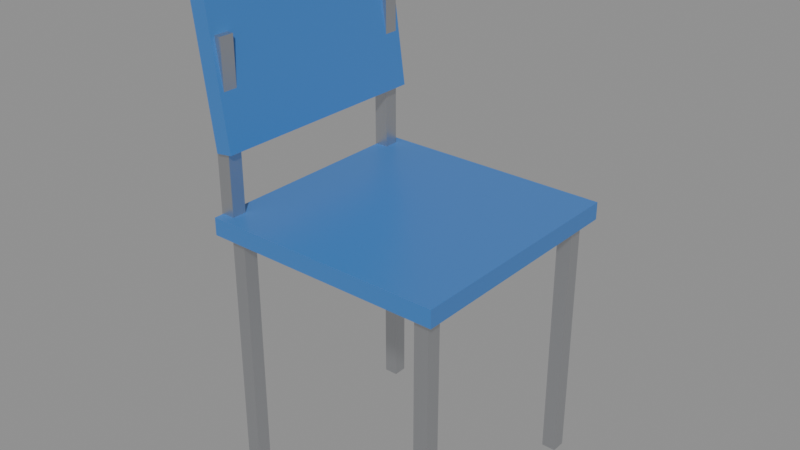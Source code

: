 # Source: SM_Prop_Chair.blend  (saved by Blender 5.3.31; exported with 4.5.12 LTS)
import bpy
from mathutils import Matrix  # noqa: F401  (used for matrix-valued properties, if any)

bpy.ops.wm.read_factory_settings(use_empty=True)
scene = bpy.context.scene
scene.name = 'Scene'

# ---- materials (node trees are filled in below, after node groups)
mat_wood = bpy.data.materials.new('Wood')
mat_wood.diffuse_color = (0.42, 0.28, 0.16, 1.0)
mat_woodlight = bpy.data.materials.new('WoodLight')
mat_woodlight.diffuse_color = (0.7, 0.55, 0.38, 1.0)
mat_metal = bpy.data.materials.new('Metal')
mat_metal.diffuse_color = (0.55, 0.56, 0.58, 1.0)
mat_metaldark = bpy.data.materials.new('MetalDark')
mat_metaldark.diffuse_color = (0.08, 0.08, 0.09, 1.0)
mat_plastic = bpy.data.materials.new('Plastic')
mat_plastic.diffuse_color = (0.06, 0.06, 0.07, 1.0)
mat_plasticwhite = bpy.data.materials.new('PlasticWhite')
mat_plasticwhite.diffuse_color = (0.85, 0.86, 0.87, 1.0)
mat_fabric = bpy.data.materials.new('Fabric')
mat_fabric.diffuse_color = (0.12, 0.18, 0.32, 1.0)
mat_fabricred = bpy.data.materials.new('FabricRed')
mat_fabricred.diffuse_color = (0.45, 0.07, 0.07, 1.0)
mat_concrete = bpy.data.materials.new('Concrete')
mat_concrete.diffuse_color = (0.55, 0.54, 0.52, 1.0)
mat_screen = bpy.data.materials.new('Screen')
mat_screen.diffuse_color = (0.02, 0.05, 0.12, 1.0)
mat_screenon = bpy.data.materials.new('ScreenOn')
mat_screenon.diffuse_color = (0.15, 0.45, 0.95, 1.0)
mat_glass = bpy.data.materials.new('Glass')
mat_glass.diffuse_color = (0.6, 0.75, 0.8, 1.0)
mat_leaf = bpy.data.materials.new('Leaf')
mat_leaf.diffuse_color = (0.12, 0.32, 0.1, 1.0)
mat_soil = bpy.data.materials.new('Soil')
mat_soil.diffuse_color = (0.18, 0.12, 0.08, 1.0)
mat_paintred = bpy.data.materials.new('PaintRed')
mat_paintred.diffuse_color = (0.75, 0.05, 0.04, 1.0)
mat_paintblue = bpy.data.materials.new('PaintBlue')
mat_paintblue.diffuse_color = (0.05, 0.2, 0.55, 1.0)
mat_paintyellow = bpy.data.materials.new('PaintYellow')
mat_paintyellow.diffuse_color = (0.95, 0.75, 0.1, 1.0)
mat_paintgreen = bpy.data.materials.new('PaintGreen')
mat_paintgreen.diffuse_color = (0.1, 0.35, 0.2, 1.0)
mat_paintorange = bpy.data.materials.new('PaintOrange')
mat_paintorange.diffuse_color = (1.0, 0.45, 0.08, 1.0)
mat_rubber = bpy.data.materials.new('Rubber')
mat_rubber.diffuse_color = (0.02, 0.02, 0.02, 1.0)
mat_paper = bpy.data.materials.new('Paper')
mat_paper.diffuse_color = (0.9, 0.88, 0.82, 1.0)
mat_ntnublue = bpy.data.materials.new('NTNUBlue')
mat_ntnublue.diffuse_color = (0.0, 0.25, 0.55, 1.0)

# ---- material node trees
mat_wood.use_nodes = True; mat_wood.node_tree.nodes.clear()
_N = mat_wood.node_tree.nodes; _L = mat_wood.node_tree.links
n0 = _N.new('ShaderNodeBsdfPrincipled'); n0.name = 'Principled BSDF'; n0.location = (-200, 100)
n0.inputs[0].default_value = (0.42, 0.28, 0.16, 1.0)
n0.inputs[2].default_value = 0.55
n0.inputs[10].default_value = 0.005
n1 = _N.new('ShaderNodeOutputMaterial'); n1.name = 'Material Output'; n1.location = (200, 100)
_L.new(n0.outputs[0], n1.inputs[0])
n1.is_active_output = True
mat_woodlight.use_nodes = True; mat_woodlight.node_tree.nodes.clear()
_N = mat_woodlight.node_tree.nodes; _L = mat_woodlight.node_tree.links
n0 = _N.new('ShaderNodeBsdfPrincipled'); n0.name = 'Principled BSDF'; n0.location = (-200, 100)
n0.inputs[0].default_value = (0.7, 0.55, 0.38, 1.0)
n0.inputs[2].default_value = 0.55
n0.inputs[10].default_value = 0.005
n1 = _N.new('ShaderNodeOutputMaterial'); n1.name = 'Material Output'; n1.location = (200, 100)
_L.new(n0.outputs[0], n1.inputs[0])
n1.is_active_output = True
mat_metal.use_nodes = True; mat_metal.node_tree.nodes.clear()
_N = mat_metal.node_tree.nodes; _L = mat_metal.node_tree.links
n0 = _N.new('ShaderNodeBsdfPrincipled'); n0.name = 'Principled BSDF'; n0.location = (-200, 100)
n0.inputs[0].default_value = (0.55, 0.56, 0.58, 1.0)
n0.inputs[1].default_value = 0.9
n0.inputs[2].default_value = 0.35
n0.inputs[10].default_value = 0.005
n1 = _N.new('ShaderNodeOutputMaterial'); n1.name = 'Material Output'; n1.location = (200, 100)
_L.new(n0.outputs[0], n1.inputs[0])
n1.is_active_output = True
mat_metaldark.use_nodes = True; mat_metaldark.node_tree.nodes.clear()
_N = mat_metaldark.node_tree.nodes; _L = mat_metaldark.node_tree.links
n0 = _N.new('ShaderNodeBsdfPrincipled'); n0.name = 'Principled BSDF'; n0.location = (-200, 100)
n0.inputs[0].default_value = (0.08, 0.08, 0.09, 1.0)
n0.inputs[1].default_value = 0.7
n0.inputs[10].default_value = 0.005
n1 = _N.new('ShaderNodeOutputMaterial'); n1.name = 'Material Output'; n1.location = (200, 100)
_L.new(n0.outputs[0], n1.inputs[0])
n1.is_active_output = True
mat_plastic.use_nodes = True; mat_plastic.node_tree.nodes.clear()
_N = mat_plastic.node_tree.nodes; _L = mat_plastic.node_tree.links
n0 = _N.new('ShaderNodeBsdfPrincipled'); n0.name = 'Principled BSDF'; n0.location = (-200, 100)
n0.inputs[0].default_value = (0.06, 0.06, 0.07, 1.0)
n0.inputs[2].default_value = 0.6
n0.inputs[10].default_value = 0.005
n1 = _N.new('ShaderNodeOutputMaterial'); n1.name = 'Material Output'; n1.location = (200, 100)
_L.new(n0.outputs[0], n1.inputs[0])
n1.is_active_output = True
mat_plasticwhite.use_nodes = True; mat_plasticwhite.node_tree.nodes.clear()
_N = mat_plasticwhite.node_tree.nodes; _L = mat_plasticwhite.node_tree.links
n0 = _N.new('ShaderNodeBsdfPrincipled'); n0.name = 'Principled BSDF'; n0.location = (-200, 100)
n0.inputs[0].default_value = (0.85, 0.86, 0.87, 1.0)
n0.inputs[10].default_value = 0.005
n1 = _N.new('ShaderNodeOutputMaterial'); n1.name = 'Material Output'; n1.location = (200, 100)
_L.new(n0.outputs[0], n1.inputs[0])
n1.is_active_output = True
mat_fabric.use_nodes = True; mat_fabric.node_tree.nodes.clear()
_N = mat_fabric.node_tree.nodes; _L = mat_fabric.node_tree.links
n0 = _N.new('ShaderNodeBsdfPrincipled'); n0.name = 'Principled BSDF'; n0.location = (-200, 100)
n0.inputs[0].default_value = (0.12, 0.18, 0.32, 1.0)
n0.inputs[2].default_value = 0.95
n0.inputs[10].default_value = 0.005
n1 = _N.new('ShaderNodeOutputMaterial'); n1.name = 'Material Output'; n1.location = (200, 100)
_L.new(n0.outputs[0], n1.inputs[0])
n1.is_active_output = True
mat_fabricred.use_nodes = True; mat_fabricred.node_tree.nodes.clear()
_N = mat_fabricred.node_tree.nodes; _L = mat_fabricred.node_tree.links
n0 = _N.new('ShaderNodeBsdfPrincipled'); n0.name = 'Principled BSDF'; n0.location = (-200, 100)
n0.inputs[0].default_value = (0.45, 0.07, 0.07, 1.0)
n0.inputs[2].default_value = 0.95
n0.inputs[10].default_value = 0.005
n1 = _N.new('ShaderNodeOutputMaterial'); n1.name = 'Material Output'; n1.location = (200, 100)
_L.new(n0.outputs[0], n1.inputs[0])
n1.is_active_output = True
mat_concrete.use_nodes = True; mat_concrete.node_tree.nodes.clear()
_N = mat_concrete.node_tree.nodes; _L = mat_concrete.node_tree.links
n0 = _N.new('ShaderNodeBsdfPrincipled'); n0.name = 'Principled BSDF'; n0.location = (-200, 100)
n0.inputs[0].default_value = (0.55, 0.54, 0.52, 1.0)
n0.inputs[2].default_value = 0.9
n0.inputs[10].default_value = 0.005
n1 = _N.new('ShaderNodeOutputMaterial'); n1.name = 'Material Output'; n1.location = (200, 100)
_L.new(n0.outputs[0], n1.inputs[0])
n1.is_active_output = True
mat_screen.use_nodes = True; mat_screen.node_tree.nodes.clear()
_N = mat_screen.node_tree.nodes; _L = mat_screen.node_tree.links
n0 = _N.new('ShaderNodeBsdfPrincipled'); n0.name = 'Principled BSDF'; n0.location = (-200, 100)
n0.inputs[0].default_value = (0.02, 0.05, 0.12, 1.0)
n0.inputs[1].default_value = 0.2
n0.inputs[2].default_value = 0.1
n0.inputs[10].default_value = 0.005
n1 = _N.new('ShaderNodeOutputMaterial'); n1.name = 'Material Output'; n1.location = (200, 100)
_L.new(n0.outputs[0], n1.inputs[0])
n1.is_active_output = True
mat_screenon.use_nodes = True; mat_screenon.node_tree.nodes.clear()
_N = mat_screenon.node_tree.nodes; _L = mat_screenon.node_tree.links
n0 = _N.new('ShaderNodeBsdfPrincipled'); n0.name = 'Principled BSDF'; n0.location = (-200, 100)
n0.inputs[0].default_value = (0.15, 0.45, 0.95, 1.0)
n0.inputs[2].default_value = 0.2
n0.inputs[10].default_value = 0.005
n1 = _N.new('ShaderNodeOutputMaterial'); n1.name = 'Material Output'; n1.location = (200, 100)
_L.new(n0.outputs[0], n1.inputs[0])
n1.is_active_output = True
mat_glass.use_nodes = True; mat_glass.node_tree.nodes.clear()
_N = mat_glass.node_tree.nodes; _L = mat_glass.node_tree.links
n0 = _N.new('ShaderNodeBsdfPrincipled'); n0.name = 'Principled BSDF'; n0.location = (-200, 100)
n0.inputs[0].default_value = (0.6, 0.75, 0.8, 1.0)
n0.inputs[1].default_value = 0.3
n0.inputs[2].default_value = 0.05
n0.inputs[10].default_value = 0.005
n1 = _N.new('ShaderNodeOutputMaterial'); n1.name = 'Material Output'; n1.location = (200, 100)
_L.new(n0.outputs[0], n1.inputs[0])
n1.is_active_output = True
mat_leaf.use_nodes = True; mat_leaf.node_tree.nodes.clear()
_N = mat_leaf.node_tree.nodes; _L = mat_leaf.node_tree.links
n0 = _N.new('ShaderNodeBsdfPrincipled'); n0.name = 'Principled BSDF'; n0.location = (-200, 100)
n0.inputs[0].default_value = (0.12, 0.32, 0.1, 1.0)
n0.inputs[2].default_value = 0.7
n0.inputs[10].default_value = 0.005
n1 = _N.new('ShaderNodeOutputMaterial'); n1.name = 'Material Output'; n1.location = (200, 100)
_L.new(n0.outputs[0], n1.inputs[0])
n1.is_active_output = True
mat_soil.use_nodes = True; mat_soil.node_tree.nodes.clear()
_N = mat_soil.node_tree.nodes; _L = mat_soil.node_tree.links
n0 = _N.new('ShaderNodeBsdfPrincipled'); n0.name = 'Principled BSDF'; n0.location = (-200, 100)
n0.inputs[0].default_value = (0.18, 0.12, 0.08, 1.0)
n0.inputs[2].default_value = 1.0
n0.inputs[10].default_value = 0.005
n1 = _N.new('ShaderNodeOutputMaterial'); n1.name = 'Material Output'; n1.location = (200, 100)
_L.new(n0.outputs[0], n1.inputs[0])
n1.is_active_output = True
mat_paintred.use_nodes = True; mat_paintred.node_tree.nodes.clear()
_N = mat_paintred.node_tree.nodes; _L = mat_paintred.node_tree.links
n0 = _N.new('ShaderNodeBsdfPrincipled'); n0.name = 'Principled BSDF'; n0.location = (-200, 100)
n0.inputs[0].default_value = (0.75, 0.05, 0.04, 1.0)
n0.inputs[2].default_value = 0.4
n0.inputs[10].default_value = 0.005
n1 = _N.new('ShaderNodeOutputMaterial'); n1.name = 'Material Output'; n1.location = (200, 100)
_L.new(n0.outputs[0], n1.inputs[0])
n1.is_active_output = True
mat_paintblue.use_nodes = True; mat_paintblue.node_tree.nodes.clear()
_N = mat_paintblue.node_tree.nodes; _L = mat_paintblue.node_tree.links
n0 = _N.new('ShaderNodeBsdfPrincipled'); n0.name = 'Principled BSDF'; n0.location = (-200, 100)
n0.inputs[0].default_value = (0.05, 0.2, 0.55, 1.0)
n0.inputs[2].default_value = 0.4
n0.inputs[10].default_value = 0.005
n1 = _N.new('ShaderNodeOutputMaterial'); n1.name = 'Material Output'; n1.location = (200, 100)
_L.new(n0.outputs[0], n1.inputs[0])
n1.is_active_output = True
mat_paintyellow.use_nodes = True; mat_paintyellow.node_tree.nodes.clear()
_N = mat_paintyellow.node_tree.nodes; _L = mat_paintyellow.node_tree.links
n0 = _N.new('ShaderNodeBsdfPrincipled'); n0.name = 'Principled BSDF'; n0.location = (-200, 100)
n0.inputs[0].default_value = (0.95, 0.75, 0.1, 1.0)
n0.inputs[2].default_value = 0.45
n0.inputs[10].default_value = 0.005
n1 = _N.new('ShaderNodeOutputMaterial'); n1.name = 'Material Output'; n1.location = (200, 100)
_L.new(n0.outputs[0], n1.inputs[0])
n1.is_active_output = True
mat_paintgreen.use_nodes = True; mat_paintgreen.node_tree.nodes.clear()
_N = mat_paintgreen.node_tree.nodes; _L = mat_paintgreen.node_tree.links
n0 = _N.new('ShaderNodeBsdfPrincipled'); n0.name = 'Principled BSDF'; n0.location = (-200, 100)
n0.inputs[0].default_value = (0.1, 0.35, 0.2, 1.0)
n0.inputs[2].default_value = 0.45
n0.inputs[10].default_value = 0.005
n1 = _N.new('ShaderNodeOutputMaterial'); n1.name = 'Material Output'; n1.location = (200, 100)
_L.new(n0.outputs[0], n1.inputs[0])
n1.is_active_output = True
mat_paintorange.use_nodes = True; mat_paintorange.node_tree.nodes.clear()
_N = mat_paintorange.node_tree.nodes; _L = mat_paintorange.node_tree.links
n0 = _N.new('ShaderNodeBsdfPrincipled'); n0.name = 'Principled BSDF'; n0.location = (-200, 100)
n0.inputs[0].default_value = (1.0, 0.45, 0.08, 1.0)
n0.inputs[2].default_value = 0.45
n0.inputs[10].default_value = 0.005
n1 = _N.new('ShaderNodeOutputMaterial'); n1.name = 'Material Output'; n1.location = (200, 100)
_L.new(n0.outputs[0], n1.inputs[0])
n1.is_active_output = True
mat_rubber.use_nodes = True; mat_rubber.node_tree.nodes.clear()
_N = mat_rubber.node_tree.nodes; _L = mat_rubber.node_tree.links
n0 = _N.new('ShaderNodeBsdfPrincipled'); n0.name = 'Principled BSDF'; n0.location = (-200, 100)
n0.inputs[0].default_value = (0.02, 0.02, 0.02, 1.0)
n0.inputs[2].default_value = 0.95
n0.inputs[10].default_value = 0.005
n1 = _N.new('ShaderNodeOutputMaterial'); n1.name = 'Material Output'; n1.location = (200, 100)
_L.new(n0.outputs[0], n1.inputs[0])
n1.is_active_output = True
mat_paper.use_nodes = True; mat_paper.node_tree.nodes.clear()
_N = mat_paper.node_tree.nodes; _L = mat_paper.node_tree.links
n0 = _N.new('ShaderNodeBsdfPrincipled'); n0.name = 'Principled BSDF'; n0.location = (-200, 100)
n0.inputs[0].default_value = (0.9, 0.88, 0.82, 1.0)
n0.inputs[2].default_value = 0.9
n0.inputs[10].default_value = 0.005
n1 = _N.new('ShaderNodeOutputMaterial'); n1.name = 'Material Output'; n1.location = (200, 100)
_L.new(n0.outputs[0], n1.inputs[0])
n1.is_active_output = True
mat_ntnublue.use_nodes = True; mat_ntnublue.node_tree.nodes.clear()
_N = mat_ntnublue.node_tree.nodes; _L = mat_ntnublue.node_tree.links
n0 = _N.new('ShaderNodeBsdfPrincipled'); n0.name = 'Principled BSDF'; n0.location = (-200, 100)
n0.inputs[0].default_value = (0.0, 0.25, 0.55, 1.0)
n0.inputs[2].default_value = 0.4
n0.inputs[10].default_value = 0.005
n1 = _N.new('ShaderNodeOutputMaterial'); n1.name = 'Material Output'; n1.location = (200, 100)
_L.new(n0.outputs[0], n1.inputs[0])
n1.is_active_output = True

# ---- meshes
me_sm_prop_chair = bpy.data.meshes.new('SM_Prop_Chair')
me_sm_prop_chair.from_pydata([(-0.21, 0.21, 0.435), (0.21, 0.21, 0.435), (0.21, -0.21, 0.435), (-0.21, -0.21, 0.435), (-0.21, 0.21, 0.465), (0.21, 0.21, 0.465), (0.21, -0.21, 0.465), (-0.21, -0.21, 0.465), (-0.204, 0.2, 0.5694), (-0.1743, 0.2, 0.5735), (-0.1743, -0.2, 0.5735), (-0.204, -0.2, 0.5694), (-0.2457, 0.2, 0.8665), (-0.216, 0.2, 0.8706), (-0.216, -0.2, 0.8706), (-0.2457, -0.2, 0.8665), (-0.1925, 0.1925, -0.005), (-0.1675, 0.1925, -0.005), (-0.1675, 0.1675, -0.005), (-0.1925, 0.1675, -0.005), (-0.1925, 0.1925, 0.445), (-0.1675, 0.1925, 0.445), (-0.1675, 0.1675, 0.445), (-0.1925, 0.1675, 0.445), (-0.1925, -0.1675, -0.005), (-0.1675, -0.1675, -0.005), (-0.1675, -0.1925, -0.005), (-0.1925, -0.1925, -0.005), (-0.1925, -0.1675, 0.445), (-0.1675, -0.1675, 0.445), (-0.1675, -0.1925, 0.445), (-0.1925, -0.1925, 0.445), (0.1675, 0.1925, -0.005), (0.1925, 0.1925, -0.005), (0.1925, 0.1675, -0.005), (0.1675, 0.1675, -0.005), (0.1675, 0.1925, 0.445), (0.1925, 0.1925, 0.445), (0.1925, 0.1675, 0.445), (0.1675, 0.1675, 0.445), (0.1675, -0.1675, -0.005), (0.1925, -0.1675, -0.005), (0.1925, -0.1925, -0.005), (0.1675, -0.1925, -0.005), (0.1675, -0.1675, 0.445), (0.1925, -0.1675, 0.445), (0.1925, -0.1925, 0.445), (0.1675, -0.1925, 0.445), (-0.2125, 0.1925, 0.45), (-0.1875, 0.1925, 0.45), (-0.1875, 0.1675, 0.45), (-0.2125, 0.1675, 0.45), (-0.2125, 0.1925, 0.75), (-0.1875, 0.1925, 0.75), (-0.1875, 0.1675, 0.75), (-0.2125, 0.1675, 0.75), (-0.2125, -0.1675, 0.45), (-0.1875, -0.1675, 0.45), (-0.1875, -0.1925, 0.45), (-0.2125, -0.1925, 0.45), (-0.2125, -0.1675, 0.75), (-0.1875, -0.1675, 0.75), (-0.1875, -0.1925, 0.75), (-0.2125, -0.1925, 0.75)], [], [(0, 1, 2, 3), (4, 7, 6, 5), (0, 4, 5, 1), (1, 5, 6, 2), (2, 6, 7, 3), (3, 7, 4, 0), (8, 9, 10, 11), (12, 15, 14, 13), (8, 12, 13, 9), (9, 13, 14, 10), (10, 14, 15, 11), (11, 15, 12, 8), (16, 17, 18, 19), (20, 23, 22, 21), (16, 20, 21, 17), (17, 21, 22, 18), (18, 22, 23, 19), (19, 23, 20, 16), (24, 25, 26, 27), (28, 31, 30, 29), (24, 28, 29, 25), (25, 29, 30, 26), (26, 30, 31, 27), (27, 31, 28, 24), (32, 33, 34, 35), (36, 39, 38, 37), (32, 36, 37, 33), (33, 37, 38, 34), (34, 38, 39, 35), (35, 39, 36, 32), (40, 41, 42, 43), (44, 47, 46, 45), (40, 44, 45, 41), (41, 45, 46, 42), (42, 46, 47, 43), (43, 47, 44, 40), (48, 49, 50, 51), (52, 55, 54, 53), (48, 52, 53, 49), (49, 53, 54, 50), (50, 54, 55, 51), (51, 55, 52, 48), (56, 57, 58, 59), (60, 63, 62, 61), (56, 60, 61, 57), (57, 61, 62, 58), (58, 62, 63, 59), (59, 63, 60, 56)])
me_sm_prop_chair.polygons.foreach_set('material_index', [15, 15, 15, 15, 15, 15, 15, 15, 15, 15, 15, 15, 2, 2, 2, 2, 2, 2, 2, 2, 2, 2, 2, 2, 2, 2, 2, 2, 2, 2, 2, 2, 2, 2, 2, 2, 2, 2, 2, 2, 2, 2, 2, 2, 2, 2, 2, 2])
_uv = me_sm_prop_chair.uv_layers.new(name='Float2')
_uv.uv.foreach_set('vector', [-0.105, 0.105, 0.105, 0.105, 0.105, -0.105, -0.105, -0.105, -0.105, 0.105, -0.105, -0.105, 0.105, -0.105, 0.105, 0.105, -0.105, 0.2175, -0.105, 0.2325, 0.105, 0.2325, 0.105, 0.2175, 0.105, 0.2175, 0.105, 0.2325, -0.105, 0.2325, -0.105, 0.2175, 0.105, 0.2175, 0.105, 0.2325, -0.105, 0.2325, -0.105, 0.2175, -0.105, 0.2175, -0.105, 0.2325, 0.105, 0.2325, 0.105, 0.2175, -0.102, 0.1, -0.08714, 0.1, -0.08714, -0.1, -0.102, -0.1, -0.1229, 0.1, -0.1229, -0.1, -0.108, -0.1, -0.108, 0.1, -0.102, 0.2847, -0.1229, 0.4332, -0.108, 0.4353, -0.08714, 0.2868, 0.1, 0.2868, 0.1, 0.4353, -0.1, 0.4353, -0.1, 0.2868, -0.08714, 0.2868, -0.108, 0.4353, -0.1229, 0.4332, -0.102, 0.2847, -0.1, 0.2847, -0.1, 0.4332, 0.1, 0.4332, 0.1, 0.2847, -0.09625, 0.09625, -0.08375, 0.09625, -0.08375, 0.08375, -0.09625, 0.08375, -0.09625, 0.09625, -0.09625, 0.08375, -0.08375, 0.08375, -0.08375, 0.09625, -0.09625, -0.0025, -0.09625, 0.2225, -0.08375, 0.2225, -0.08375, -0.0025, 0.09625, -0.0025, 0.09625, 0.2225, 0.08375, 0.2225, 0.08375, -0.0025, -0.08375, -0.0025, -0.08375, 0.2225, -0.09625, 0.2225, -0.09625, -0.0025, 0.08375, -0.0025, 0.08375, 0.2225, 0.09625, 0.2225, 0.09625, -0.0025, -0.09625, -0.08375, -0.08375, -0.08375, -0.08375, -0.09625, -0.09625, -0.09625, -0.09625, -0.08375, -0.09625, -0.09625, -0.08375, -0.09625, -0.08375, -0.08375, -0.09625, -0.0025, -0.09625, 0.2225, -0.08375, 0.2225, -0.08375, -0.0025, -0.08375, -0.0025, -0.08375, 0.2225, -0.09625, 0.2225, -0.09625, -0.0025, -0.08375, -0.0025, -0.08375, 0.2225, -0.09625, 0.2225, -0.09625, -0.0025, -0.09625, -0.0025, -0.09625, 0.2225, -0.08375, 0.2225, -0.08375, -0.0025, 0.08375, 0.09625, 0.09625, 0.09625, 0.09625, 0.08375, 0.08375, 0.08375, 0.08375, 0.09625, 0.08375, 0.08375, 0.09625, 0.08375, 0.09625, 0.09625, 0.08375, -0.0025, 0.08375, 0.2225, 0.09625, 0.2225, 0.09625, -0.0025, 0.09625, -0.0025, 0.09625, 0.2225, 0.08375, 0.2225, 0.08375, -0.0025, 0.09625, -0.0025, 0.09625, 0.2225, 0.08375, 0.2225, 0.08375, -0.0025, 0.08375, -0.0025, 0.08375, 0.2225, 0.09625, 0.2225, 0.09625, -0.0025, 0.08375, -0.08375, 0.09625, -0.08375, 0.09625, -0.09625, 0.08375, -0.09625, 0.08375, -0.08375, 0.08375, -0.09625, 0.09625, -0.09625, 0.09625, -0.08375, 0.08375, -0.0025, 0.08375, 0.2225, 0.09625, 0.2225, 0.09625, -0.0025, -0.08375, -0.0025, -0.08375, 0.2225, -0.09625, 0.2225, -0.09625, -0.0025, 0.09625, -0.0025, 0.09625, 0.2225, 0.08375, 0.2225, 0.08375, -0.0025, -0.09625, -0.0025, -0.09625, 0.2225, -0.08375, 0.2225, -0.08375, -0.0025, -0.1063, 0.09625, -0.09375, 0.09625, -0.09375, 0.08375, -0.1063, 0.08375, -0.1063, 0.09625, -0.1063, 0.08375, -0.09375, 0.08375, -0.09375, 0.09625, -0.1063, 0.225, -0.1063, 0.375, -0.09375, 0.375, -0.09375, 0.225, 0.09625, 0.225, 0.09625, 0.375, 0.08375, 0.375, 0.08375, 0.225, -0.09375, 0.225, -0.09375, 0.375, -0.1063, 0.375, -0.1063, 0.225, 0.08375, 0.225, 0.08375, 0.375, 0.09625, 0.375, 0.09625, 0.225, -0.1063, -0.08375, -0.09375, -0.08375, -0.09375, -0.09625, -0.1063, -0.09625, -0.1063, -0.08375, -0.1063, -0.09625, -0.09375, -0.09625, -0.09375, -0.08375, -0.1063, 0.225, -0.1063, 0.375, -0.09375, 0.375, -0.09375, 0.225, -0.08375, 0.225, -0.08375, 0.375, -0.09625, 0.375, -0.09625, 0.225, -0.09375, 0.225, -0.09375, 0.375, -0.1063, 0.375, -0.1063, 0.225, -0.09625, 0.225, -0.09625, 0.375, -0.08375, 0.375, -0.08375, 0.225])
me_sm_prop_chair.materials.append(mat_wood)
me_sm_prop_chair.materials.append(mat_woodlight)
me_sm_prop_chair.materials.append(mat_metal)
me_sm_prop_chair.materials.append(mat_metaldark)
me_sm_prop_chair.materials.append(mat_plastic)
me_sm_prop_chair.materials.append(mat_plasticwhite)
me_sm_prop_chair.materials.append(mat_fabric)
me_sm_prop_chair.materials.append(mat_fabricred)
me_sm_prop_chair.materials.append(mat_concrete)
me_sm_prop_chair.materials.append(mat_screen)
me_sm_prop_chair.materials.append(mat_screenon)
me_sm_prop_chair.materials.append(mat_glass)
me_sm_prop_chair.materials.append(mat_leaf)
me_sm_prop_chair.materials.append(mat_soil)
me_sm_prop_chair.materials.append(mat_paintred)
me_sm_prop_chair.materials.append(mat_paintblue)
me_sm_prop_chair.materials.append(mat_paintyellow)
me_sm_prop_chair.materials.append(mat_paintgreen)
me_sm_prop_chair.materials.append(mat_paintorange)
me_sm_prop_chair.materials.append(mat_rubber)
me_sm_prop_chair.materials.append(mat_paper)
me_sm_prop_chair.materials.append(mat_ntnublue)
me_sm_prop_chair.update()

# ---- objects
ob_sm_prop_chair = bpy.data.objects.new('SM_Prop_Chair', me_sm_prop_chair)

# ---- transforms, parenting, visibility, modifiers, constraints
ob_sm_prop_chair.location = (0.0, 0.0, 0.0)

# ---- collection membership
scene.collection.objects.link(ob_sm_prop_chair)

# ---- scene / render settings (as saved in the file)
scene.frame_start = 1; scene.frame_end = 250; scene.frame_set(1)
scene.render.engine = 'BLENDER_EEVEE_NEXT'
scene.render.bake_bias = 0.0
scene.render.bake_samples = 0
scene.render.compositor_device = 'GPU'
scene.eevee.use_volume_custom_range = False
scene.eevee.fast_gi_thickness_near = 0.1
scene.eevee.fast_gi_thickness_far = 0.0
scene.eevee.ray_tracing_options.screen_trace_thickness = 0.1
bpy.context.view_layer.update()

# ---- added for rendering (the .blend has no active camera and no usable light): camera, sun + grey world if the file has none
cam_auto = bpy.data.cameras.new('AutoCamera')
cam_auto.lens = 50.0
cam_auto.sensor_width = 36.0
cam_auto.clip_end = 1000.0
ob_auto_camera = bpy.data.objects.new('AutoCamera', cam_auto)
scene.collection.objects.link(ob_auto_camera)
ob_auto_camera.location = (0.974679, -1.19105, 1.22685)
ob_auto_camera.rotation_euler = (1.09748, -7.21219e-08, 0.694738)
scene.camera = ob_auto_camera
light_auto_sun = bpy.data.lights.new('AutoSun', 'SUN')
light_auto_sun.energy = 3.0
light_auto_sun.angle = 0.0523599
ob_auto_sun = bpy.data.objects.new('AutoSun', light_auto_sun)
scene.collection.objects.link(ob_auto_sun)
ob_auto_sun.rotation_euler = (0.872665, 0.174533, 0.523599)
if scene.world is None:
    world_auto = bpy.data.worlds.new('AutoWorld')
    world_auto.color = (0.3, 0.3, 0.3)
    scene.world = world_auto
bpy.context.view_layer.update()
